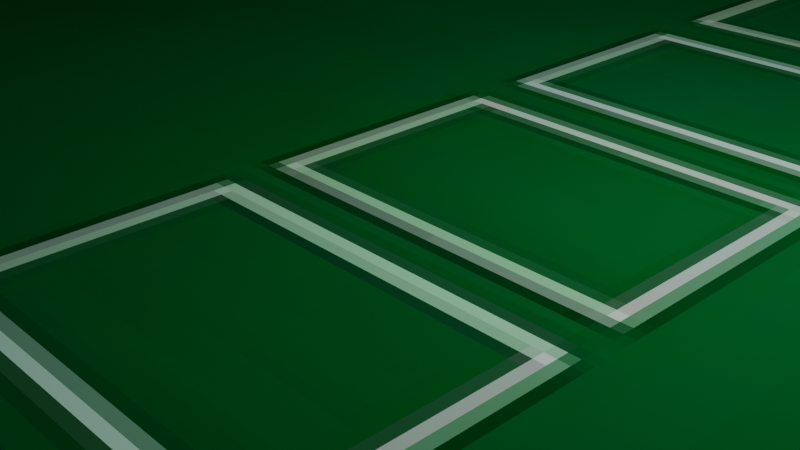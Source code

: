 # Source: Alfombrilla_Poker.blend  (saved by Blender 4.1.23; exported with 4.5.12 LTS)
import bpy
from mathutils import Matrix  # noqa: F401  (used for matrix-valued properties, if any)

bpy.ops.wm.read_factory_settings(use_empty=True)
scene = bpy.context.scene
scene.name = 'Scene'

# ---- collections
col_collection = bpy.data.collections.new('Collection'); scene.collection.children.link(col_collection)

# ---- images (referenced by path relative to the original .blend; pixels are not part of the script)
import os
ASSET_DIR = os.environ.get("B2B_ASSET_DIR", "")  # directory of the original .blend (textures are referenced by path, not embedded)
HERE = os.path.dirname(os.path.abspath(__file__))  # packed textures are extracted next to this script under _unpacked/

def load_image(name, relpath, width, height, colorspace="sRGB"):
    """Load a texture the original file referenced (path relative to the .blend, or extracted next to this script)."""
    p = next((c for c in (os.path.join(HERE, relpath), os.path.join(ASSET_DIR, relpath)) if relpath and os.path.exists(c)), "")
    if p:
        img = bpy.data.images.load(p, check_existing=True)
        img.name = name
    else:  # same state as the original file: an image datablock whose file is absent (Cycles renders it pink)
        img = bpy.data.images.new(name, width, height)
        img.source = "FILE"
        img.filepath = "//" + (relpath or name)
    img.colorspace_settings.name = colorspace
    return img
img_alfombriii_png = load_image('alfombriii.png', '_unpacked/alfombriii.4908d065.png', 430, 428, 'sRGB')

# ---- materials (node trees are filled in below, after node groups)
mat_material_001 = bpy.data.materials.new('Material.001')

# ---- material node trees
mat_material_001.use_nodes = True; mat_material_001.node_tree.nodes.clear()
_N = mat_material_001.node_tree.nodes; _L = mat_material_001.node_tree.links
n0 = _N.new('ShaderNodeBsdfPrincipled'); n0.name = 'Principled BSDF'; n0.location = (40, 264)
n0.inputs[1].default_value = 1.0
n0.inputs[2].default_value = 1.0
n0.inputs[3].default_value = 77.0
n1 = _N.new('ShaderNodeOutputMaterial'); n1.name = 'Material Output'; n1.location = (330, 264)
n2 = _N.new('ShaderNodeTexImage'); n2.name = 'Image Texture'; n2.location = (-325, 167)
n2.image = img_alfombriii_png
n2.projection = 'BOX'
n2.interpolation = 'Closest'
n2.projection_blend = 1.0
_L.new(n0.outputs[0], n1.inputs[0])
_L.new(n2.outputs[0], n0.inputs[0])
n1.is_active_output = True

# ---- world
world_world = bpy.data.worlds.new('World'); scene.world = world_world
world_world.use_nodes = True; world_world.node_tree.nodes.clear()
_N = world_world.node_tree.nodes; _L = world_world.node_tree.links
n0 = _N.new('ShaderNodeOutputWorld'); n0.name = 'World Output'; n0.location = (300, 300)
n1 = _N.new('ShaderNodeBackground'); n1.name = 'Background'; n1.location = (10, 300)
n1.inputs[0].default_value = (0.05088, 0.05088, 0.05088, 1.0)
_L.new(n1.outputs[0], n0.inputs[0])
n0.is_active_output = True
world_world.color = (0.05088, 0.05088, 0.05088)
world_world.use_sun_shadow = False
world_world.sun_shadow_jitter_overblur = 0.0

# ---- cameras
cam_camera = bpy.data.cameras.new('Camera')
cam_camera.clip_end = 100.0
cam_camera.ortho_scale = 7.314

# ---- lights
light_light = bpy.data.lights.new('Light', 'POINT')
light_light.transmission_factor = 0.0
light_light.energy = 1000.0
light_light.shadow_soft_size = 0.1
light_light.shadow_maximum_resolution = 0.006
light_light.use_absolute_resolution = True

# ---- meshes
me_cylinder = bpy.data.meshes.new('Cylinder')
me_cylinder.from_pydata([(0.0, 1.0, 1.0), (0.1951, 0.9808, 1.0), (0.3827, 0.9239, 1.0), (0.5556, 0.8315, 1.0), (0.7071, 0.7071, 1.0), (0.8315, 0.5556, 1.0), (0.9239, 0.3827, 1.0), (0.9808, 0.1951, 1.0), (1.0, 0.0, 1.0), (0.9808, -0.1951, 1.0), (0.9239, -0.3827, 1.0), (0.8315, -0.5556, 1.0), (0.7071, -0.7071, 1.0), (0.5556, -0.8315, 1.0), (0.3827, -0.9239, 1.0), (0.1951, -0.9808, 1.0), (0.0, -1.0, 1.0), (-0.1951, -0.9808, 1.0), (-0.3827, -0.9239, 1.0), (-0.5556, -0.8315, 1.0), (-0.7071, -0.7071, 1.0), (-0.8315, -0.5556, 1.0), (-0.9239, -0.3827, 1.0), (-0.9808, -0.1951, 1.0), (-1.0, 0.0, 1.0), (-0.9808, 0.1951, 1.0), (-0.9239, 0.3827, 1.0), (-0.8315, 0.5556, 1.0), (-0.7071, 0.7071, 1.0), (-0.5556, 0.8315, 1.0), (-0.3827, 0.9239, 1.0), (-0.1951, 0.9808, 1.0)], [], [(1, 0, 31, 30, 29, 28, 27, 26, 25, 24, 23, 22, 21, 20, 19, 18, 17, 16, 15, 14, 13, 12, 11, 10, 9, 8, 7, 6, 5, 4, 3, 2)])
_uv = me_cylinder.uv_layers.new(name='UVMap')
_uv.uv.foreach_set('vector', [0.5741, 0.9437, 0.4872, 0.9523, 0.4003, 0.9437, 0.3167, 0.9185, 0.2397, 0.8776, 0.1722, 0.8225, 0.1168, 0.7554, 0.0756, 0.6788, 0.05025, 0.5958, 0.04169, 0.5093, 0.05025, 0.4229, 0.0756, 0.3398, 0.1168, 0.2633, 0.1722, 0.1962, 0.2397, 0.1411, 0.3167, 0.1001, 0.4003, 0.07494, 0.4872, 0.06643, 0.5741, 0.07494, 0.6577, 0.1001, 0.7347, 0.1411, 0.8022, 0.1962, 0.8576, 0.2633, 0.8988, 0.3398, 0.9242, 0.4229, 0.9327, 0.5093, 0.9242, 0.5958, 0.8988, 0.6788, 0.8576, 0.7554, 0.8022, 0.8225, 0.7347, 0.8776, 0.6577, 0.9185])
me_cylinder.materials.append(mat_material_001)
me_cylinder.update()

# ---- objects
ob_light = bpy.data.objects.new('Light', light_light)
ob_camera = bpy.data.objects.new('Camera', cam_camera)
ob_cylinder = bpy.data.objects.new('Cylinder', me_cylinder)

# ---- transforms, parenting, visibility, modifiers, constraints
ob_light.location = (4.076, 1.005, 5.904)
ob_light.rotation_euler = (0.6503, 0.05522, 1.866)
ob_light.lock_rotations_4d = False
ob_light.empty_display_type = 'ARROWS'
ob_light.color = (0.0, 0.0, 0.0, 0.0)
ob_light.lineart.crease_threshold = 0.0
ob_camera.location = (7.359, -6.926, 4.958)
ob_camera.rotation_euler = (1.109, 0.0, 0.8149)
ob_camera.lock_rotations_4d = False
ob_camera.empty_display_type = 'ARROWS'
ob_camera.color = (0.0, 0.0, 0.0, 0.0)
ob_camera.display_type = 'WIRE'
ob_camera.lineart.crease_threshold = 0.0
ob_cylinder.location = (0.09092, 0.1138, 8.844e-06)
ob_cylinder.scale = (23.26, 23.26, 0.6198)

# ---- collection membership
col_collection.objects.link(ob_light)
col_collection.objects.link(ob_camera)
col_collection.objects.link(ob_cylinder)

# ---- scene / render settings (as saved in the file)
scene.camera = ob_camera
scene.frame_start = 1; scene.frame_end = 250; scene.frame_set(1)
scene.render.engine = 'BLENDER_EEVEE_NEXT'
scene.cycles.sampling_pattern = 'TABULATED_SOBOL'
scene.eevee.ray_tracing_options.trace_max_roughness = 0.0
bpy.context.view_layer.update()

